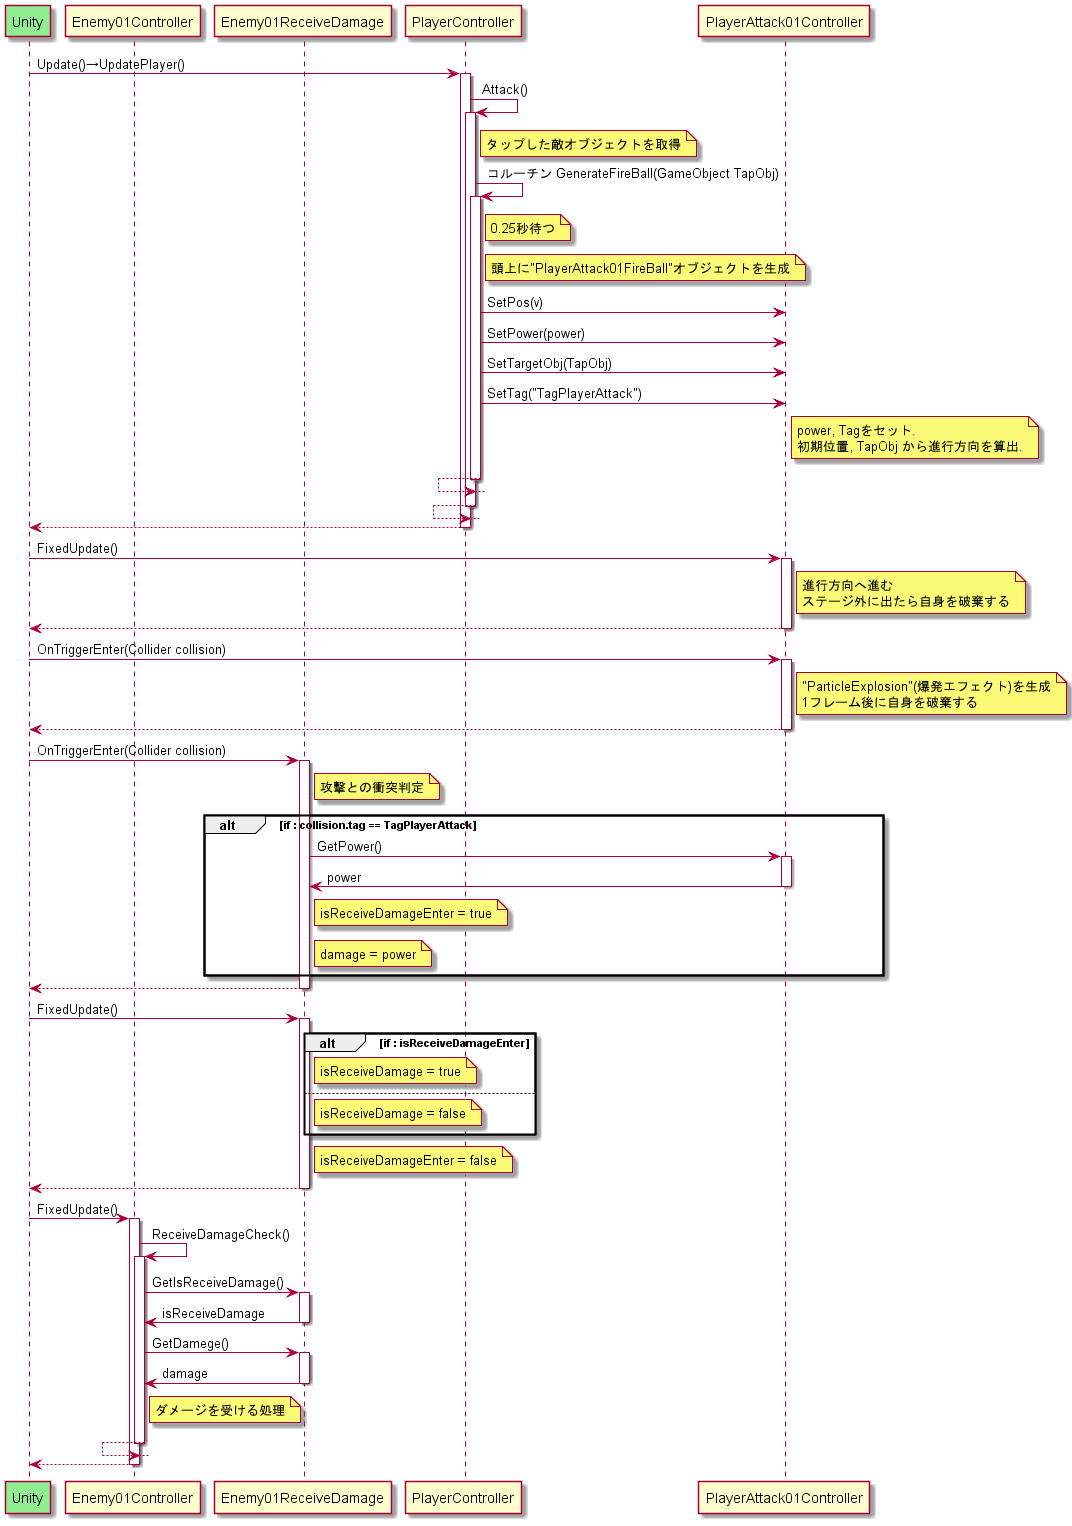

The diagram above was rendered by PlantUML. Its source (embedded in the PNG):
@startuml

participant Unity #LightGreen

participant Enemy01Controller        as ec
participant Enemy01ReceiveDamage     as erd
participant PlayerController         as pc
participant PlayerAttack01Controller as pac

Unity -> pc : Update()→UpdatePlayer()
activate pc
  pc -> pc : Attack()
  activate pc
    note right of pc : タップした敵オブジェクトを取得
    pc -> pc : コルーチン GenerateFireBall(GameObject TapObj)
    activate pc
      note right of pc : 0.25秒待つ

      note right of pc : 頭上に"PlayerAttack01FireBall"オブジェクトを生成
      pc -> pac : SetPos(v)
      pc -> pac : SetPower(power)
      pc -> pac : SetTargetObj(TapObj)
      pc -> pac : SetTag("TagPlayerAttack")

      note right of pac : power, Tagをセット.\n初期位置, TapObj から進行方向を算出.

    pc <-- pc
    deactivate pc
  pc <-- pc
  deactivate pc
Unity <-- pc
deactivate pc

Unity -> pac : FixedUpdate()
activate pac
  note right of pac : 進行方向へ進む\nステージ外に出たら自身を破棄する
Unity <-- pac
deactivate pac

Unity -> pac : OnTriggerEnter(Collider collision)
activate pac
  note right of pac : "ParticleExplosion"(爆発エフェクト)を生成\n1フレーム後に自身を破棄する
Unity <-- pac
deactivate pac

Unity -> erd : OnTriggerEnter(Collider collision)
activate erd
  note right of erd : 攻撃との衝突判定
  alt if : collision.tag == TagPlayerAttack
    erd -> pac : GetPower()
    activate pac
    erd <- pac : power
    deactivate pac
    note right of erd : isReceiveDamageEnter = true
    note right of erd : damage = power
  end
Unity <-- erd
deactivate erd

Unity -> erd : FixedUpdate()
activate erd
   alt if : isReceiveDamageEnter
    note right of erd : isReceiveDamage = true
   else
    note right of erd : isReceiveDamage = false
   end
   note right of erd : isReceiveDamageEnter = false
Unity <-- erd
deactivate erd

Unity -> ec : FixedUpdate()
activate ec
  ec -> ec : ReceiveDamageCheck()
  activate ec

    ec -> erd : GetIsReceiveDamage()
    activate erd
    ec <- erd : isReceiveDamage
    deactivate erd

    ec -> erd : GetDamege()
    activate erd
    ec <- erd : damage
    deactivate erd

    note right of ec : ダメージを受ける処理

  ec <-- ec
  deactivate ec

Unity <-- ec
deactivate ec

@enduml